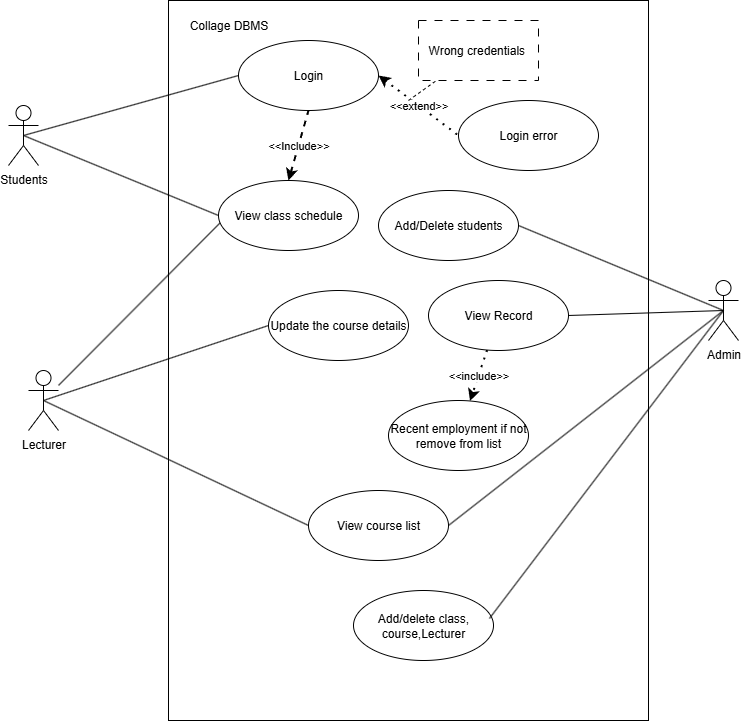

The diagram above was exported from draw.io. Its source (the exported page's mxGraphModel, read from the mxfile embedded in the PNG):
<mxGraphModel dx="1042" dy="527" grid="1" gridSize="10" guides="1" tooltips="1" connect="1" arrows="1" fold="1" page="1" pageScale="1" pageWidth="850" pageHeight="1100" math="0" shadow="0">
  <root>
    <mxCell id="0" />
    <mxCell id="1" parent="0" />
    <mxCell id="SkgpGJPFIkGuyDdc7vbB-1" value="Students" style="shape=umlActor;verticalLabelPosition=bottom;verticalAlign=top;html=1;outlineConnect=0;" parent="1" vertex="1">
      <mxGeometry x="80" y="175" width="30" height="60" as="geometry" />
    </mxCell>
    <mxCell id="SkgpGJPFIkGuyDdc7vbB-2" value="Lecturer" style="shape=umlActor;verticalLabelPosition=bottom;verticalAlign=top;html=1;outlineConnect=0;" parent="1" vertex="1">
      <mxGeometry x="100" y="440" width="30" height="60" as="geometry" />
    </mxCell>
    <mxCell id="SkgpGJPFIkGuyDdc7vbB-3" value="Admin" style="shape=umlActor;verticalLabelPosition=bottom;verticalAlign=top;html=1;outlineConnect=0;" parent="1" vertex="1">
      <mxGeometry x="780" y="350" width="30" height="60" as="geometry" />
    </mxCell>
    <mxCell id="SkgpGJPFIkGuyDdc7vbB-4" value="" style="rounded=0;whiteSpace=wrap;html=1;direction=west;" parent="1" vertex="1">
      <mxGeometry x="240" y="70" width="480" height="720" as="geometry" />
    </mxCell>
    <mxCell id="SkgpGJPFIkGuyDdc7vbB-5" value="Add/Delete students" style="ellipse;whiteSpace=wrap;html=1;" parent="1" vertex="1">
      <mxGeometry x="450" y="260" width="140" height="70" as="geometry" />
    </mxCell>
    <mxCell id="SkgpGJPFIkGuyDdc7vbB-6" value="View class schedule" style="ellipse;whiteSpace=wrap;html=1;" parent="1" vertex="1">
      <mxGeometry x="290" y="250" width="140" height="70" as="geometry" />
    </mxCell>
    <mxCell id="SkgpGJPFIkGuyDdc7vbB-7" value="View course list" style="ellipse;whiteSpace=wrap;html=1;" parent="1" vertex="1">
      <mxGeometry x="380" y="560" width="140" height="70" as="geometry" />
    </mxCell>
    <mxCell id="SkgpGJPFIkGuyDdc7vbB-19" value="Add/delete class, course,Lecturer" style="ellipse;whiteSpace=wrap;html=1;" parent="1" vertex="1">
      <mxGeometry x="425" y="660" width="140" height="70" as="geometry" />
    </mxCell>
    <mxCell id="SkgpGJPFIkGuyDdc7vbB-20" value="Update the course details" style="ellipse;whiteSpace=wrap;html=1;" parent="1" vertex="1">
      <mxGeometry x="340" y="360" width="140" height="70" as="geometry" />
    </mxCell>
    <mxCell id="SkgpGJPFIkGuyDdc7vbB-21" value="" style="endArrow=none;html=1;rounded=0;entryX=0.5;entryY=0.5;entryDx=0;entryDy=0;entryPerimeter=0;exitX=1;exitY=0.5;exitDx=0;exitDy=0;" parent="1" source="SkgpGJPFIkGuyDdc7vbB-7" target="SkgpGJPFIkGuyDdc7vbB-3" edge="1">
      <mxGeometry width="50" height="50" relative="1" as="geometry">
        <mxPoint x="400" y="370" as="sourcePoint" />
        <mxPoint x="450" y="320" as="targetPoint" />
      </mxGeometry>
    </mxCell>
    <mxCell id="SkgpGJPFIkGuyDdc7vbB-23" value="" style="endArrow=none;html=1;rounded=0;entryX=0;entryY=0.5;entryDx=0;entryDy=0;exitX=0.5;exitY=0.5;exitDx=0;exitDy=0;exitPerimeter=0;" parent="1" source="SkgpGJPFIkGuyDdc7vbB-1" target="SkgpGJPFIkGuyDdc7vbB-6" edge="1">
      <mxGeometry width="50" height="50" relative="1" as="geometry">
        <mxPoint x="120" y="180" as="sourcePoint" />
        <mxPoint x="450" y="320" as="targetPoint" />
        <Array as="points" />
      </mxGeometry>
    </mxCell>
    <mxCell id="SkgpGJPFIkGuyDdc7vbB-25" value="" style="endArrow=none;html=1;rounded=0;entryX=0.5;entryY=0.5;entryDx=0;entryDy=0;entryPerimeter=0;exitX=1;exitY=0.5;exitDx=0;exitDy=0;" parent="1" source="SkgpGJPFIkGuyDdc7vbB-5" target="SkgpGJPFIkGuyDdc7vbB-3" edge="1">
      <mxGeometry width="50" height="50" relative="1" as="geometry">
        <mxPoint x="400" y="370" as="sourcePoint" />
        <mxPoint x="450" y="320" as="targetPoint" />
      </mxGeometry>
    </mxCell>
    <mxCell id="SkgpGJPFIkGuyDdc7vbB-26" value="" style="endArrow=none;html=1;rounded=0;exitX=0.5;exitY=0.5;exitDx=0;exitDy=0;exitPerimeter=0;entryX=0;entryY=0.5;entryDx=0;entryDy=0;" parent="1" source="SkgpGJPFIkGuyDdc7vbB-2" target="SkgpGJPFIkGuyDdc7vbB-7" edge="1">
      <mxGeometry width="50" height="50" relative="1" as="geometry">
        <mxPoint x="190" y="380" as="sourcePoint" />
        <mxPoint x="239" y="332" as="targetPoint" />
      </mxGeometry>
    </mxCell>
    <mxCell id="SkgpGJPFIkGuyDdc7vbB-27" value="" style="endArrow=none;html=1;rounded=0;entryX=0.011;entryY=0.606;entryDx=0;entryDy=0;entryPerimeter=0;" parent="1" target="SkgpGJPFIkGuyDdc7vbB-6" edge="1" source="SkgpGJPFIkGuyDdc7vbB-2">
      <mxGeometry width="50" height="50" relative="1" as="geometry">
        <mxPoint x="120" y="360" as="sourcePoint" />
        <mxPoint x="450" y="320" as="targetPoint" />
      </mxGeometry>
    </mxCell>
    <mxCell id="SkgpGJPFIkGuyDdc7vbB-28" value="" style="endArrow=none;html=1;rounded=0;exitX=0.5;exitY=0.5;exitDx=0;exitDy=0;exitPerimeter=0;entryX=0;entryY=0.5;entryDx=0;entryDy=0;" parent="1" source="SkgpGJPFIkGuyDdc7vbB-2" target="SkgpGJPFIkGuyDdc7vbB-20" edge="1">
      <mxGeometry width="50" height="50" relative="1" as="geometry">
        <mxPoint x="400" y="370" as="sourcePoint" />
        <mxPoint x="450" y="320" as="targetPoint" />
      </mxGeometry>
    </mxCell>
    <mxCell id="SkgpGJPFIkGuyDdc7vbB-30" value="" style="endArrow=none;html=1;rounded=0;entryX=0.5;entryY=0.5;entryDx=0;entryDy=0;entryPerimeter=0;exitX=0.971;exitY=0.4;exitDx=0;exitDy=0;exitPerimeter=0;" parent="1" source="SkgpGJPFIkGuyDdc7vbB-19" target="SkgpGJPFIkGuyDdc7vbB-3" edge="1">
      <mxGeometry width="50" height="50" relative="1" as="geometry">
        <mxPoint x="400" y="370" as="sourcePoint" />
        <mxPoint x="450" y="320" as="targetPoint" />
      </mxGeometry>
    </mxCell>
    <mxCell id="E2rOetkKDTWfAWV_BYK6-2" value="Login" style="ellipse;whiteSpace=wrap;html=1;" parent="1" vertex="1">
      <mxGeometry x="310" y="110" width="140" height="70" as="geometry" />
    </mxCell>
    <mxCell id="E2rOetkKDTWfAWV_BYK6-3" value="Login error" style="ellipse;whiteSpace=wrap;html=1;" parent="1" vertex="1">
      <mxGeometry x="530" y="170" width="140" height="70" as="geometry" />
    </mxCell>
    <mxCell id="E2rOetkKDTWfAWV_BYK6-6" value="&amp;lt;&amp;lt;extend&amp;gt;&amp;gt;" style="endArrow=none;dashed=1;html=1;dashPattern=1 3;strokeWidth=2;rounded=0;entryX=0;entryY=0.5;entryDx=0;entryDy=0;exitX=1;exitY=0.5;exitDx=0;exitDy=0;startArrow=classic;startFill=1;" parent="1" source="E2rOetkKDTWfAWV_BYK6-2" target="E2rOetkKDTWfAWV_BYK6-3" edge="1">
      <mxGeometry width="50" height="50" relative="1" as="geometry">
        <mxPoint x="400" y="300" as="sourcePoint" />
        <mxPoint x="450" y="250" as="targetPoint" />
      </mxGeometry>
    </mxCell>
    <mxCell id="E2rOetkKDTWfAWV_BYK6-7" value="" style="endArrow=none;dashed=1;html=1;rounded=0;" parent="1" target="E2rOetkKDTWfAWV_BYK6-8" edge="1">
      <mxGeometry width="50" height="50" relative="1" as="geometry">
        <mxPoint x="480" y="170" as="sourcePoint" />
        <mxPoint x="450" y="250" as="targetPoint" />
      </mxGeometry>
    </mxCell>
    <mxCell id="E2rOetkKDTWfAWV_BYK6-8" value="Wrong credentials&amp;nbsp;" style="rounded=0;whiteSpace=wrap;html=1;dashed=1;dashPattern=8 8;" parent="1" vertex="1">
      <mxGeometry x="490" y="90" width="120" height="60" as="geometry" />
    </mxCell>
    <mxCell id="E2rOetkKDTWfAWV_BYK6-10" value="" style="endArrow=none;html=1;rounded=0;exitX=0.5;exitY=0.5;exitDx=0;exitDy=0;exitPerimeter=0;entryX=0;entryY=0.5;entryDx=0;entryDy=0;" parent="1" source="SkgpGJPFIkGuyDdc7vbB-1" target="E2rOetkKDTWfAWV_BYK6-2" edge="1">
      <mxGeometry width="50" height="50" relative="1" as="geometry">
        <mxPoint x="360" y="240" as="sourcePoint" />
        <mxPoint x="410" y="190" as="targetPoint" />
      </mxGeometry>
    </mxCell>
    <mxCell id="E2rOetkKDTWfAWV_BYK6-11" value="&amp;lt;&amp;lt;Include&amp;gt;&amp;gt;" style="endArrow=none;html=1;strokeWidth=2;rounded=0;entryX=0.5;entryY=1;entryDx=0;entryDy=0;exitX=0.5;exitY=0;exitDx=0;exitDy=0;dashed=1;startArrow=classic;startFill=1;" parent="1" source="SkgpGJPFIkGuyDdc7vbB-6" target="E2rOetkKDTWfAWV_BYK6-2" edge="1">
      <mxGeometry width="50" height="50" relative="1" as="geometry">
        <mxPoint x="360" y="240" as="sourcePoint" />
        <mxPoint x="410" y="190" as="targetPoint" />
      </mxGeometry>
    </mxCell>
    <mxCell id="MCi09ma_jLKquiQOVUz0-1" value="Collage DBMS" style="text;html=1;align=center;verticalAlign=middle;resizable=0;points=[];autosize=1;strokeColor=none;fillColor=none;" vertex="1" parent="1">
      <mxGeometry x="250" y="80" width="100" height="30" as="geometry" />
    </mxCell>
    <mxCell id="MCi09ma_jLKquiQOVUz0-4" value="View Record" style="ellipse;whiteSpace=wrap;html=1;" vertex="1" parent="1">
      <mxGeometry x="500" y="350" width="140" height="70" as="geometry" />
    </mxCell>
    <mxCell id="MCi09ma_jLKquiQOVUz0-5" value="" style="endArrow=none;html=1;rounded=0;entryX=0.5;entryY=0.5;entryDx=0;entryDy=0;entryPerimeter=0;exitX=1;exitY=0.5;exitDx=0;exitDy=0;" edge="1" parent="1" source="MCi09ma_jLKquiQOVUz0-4" target="SkgpGJPFIkGuyDdc7vbB-3">
      <mxGeometry width="50" height="50" relative="1" as="geometry">
        <mxPoint x="640" y="370" as="sourcePoint" />
        <mxPoint x="390" y="290" as="targetPoint" />
      </mxGeometry>
    </mxCell>
    <mxCell id="MCi09ma_jLKquiQOVUz0-6" value="&amp;lt;&amp;lt;include&amp;gt;&amp;gt;" style="endArrow=classic;dashed=1;html=1;dashPattern=1 3;strokeWidth=2;rounded=0;startArrow=none;startFill=0;endFill=1;" edge="1" parent="1" source="MCi09ma_jLKquiQOVUz0-4" target="MCi09ma_jLKquiQOVUz0-7">
      <mxGeometry width="50" height="50" relative="1" as="geometry">
        <mxPoint x="340" y="340" as="sourcePoint" />
        <mxPoint x="390" y="290" as="targetPoint" />
        <Array as="points" />
      </mxGeometry>
    </mxCell>
    <mxCell id="MCi09ma_jLKquiQOVUz0-7" value="Recent employment if not remove from list" style="ellipse;whiteSpace=wrap;html=1;" vertex="1" parent="1">
      <mxGeometry x="460" y="470" width="140" height="70" as="geometry" />
    </mxCell>
  </root>
</mxGraphModel>